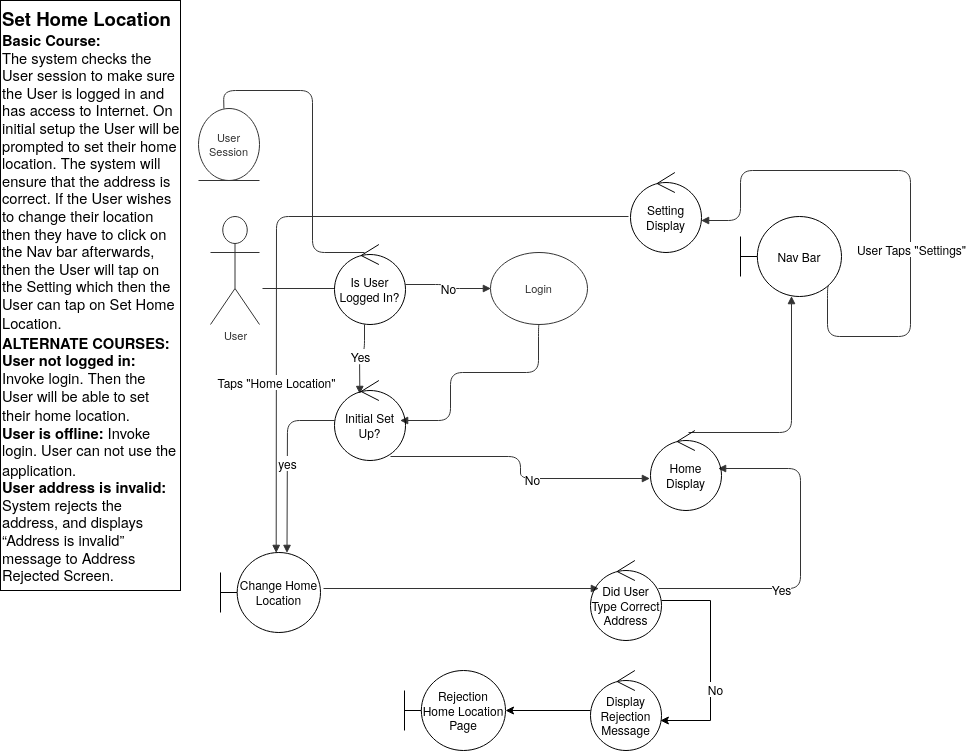

The diagram above was exported from draw.io. Its source (the exported page's mxGraphModel, read from the mxfile embedded in the PNG):
<mxGraphModel dx="1355" dy="841" grid="1" gridSize="10" guides="1" tooltips="1" connect="1" arrows="1" fold="1" page="1" pageScale="1" pageWidth="850" pageHeight="1100" math="0" shadow="0">
  <root>
    <mxCell id="0" />
    <mxCell id="1" parent="0" />
    <mxCell id="D6Tx1rtrPNhchUgOzuPy-34" value="User" style="html=1;whiteSpace=wrap;shape=umlActor;labelPosition=center;verticalLabelPosition=bottom;verticalAlign=top;whiteSpace=nowrap;fontSize=11;fontColor=#333333;align=center;spacing=0;strokeColor=#333333;strokeOpacity=100;fillOpacity=100;rounded=1;absoluteArcSize=1;arcSize=9.6;fillColor=#ffffff;strokeWidth=0.6;" parent="1" vertex="1">
      <mxGeometry x="210" y="226" width="49" height="108" as="geometry" />
    </mxCell>
    <mxCell id="D6Tx1rtrPNhchUgOzuPy-36" value="" style="html=1;jettySize=18;fontSize=11;strokeColor=#333333;strokeOpacity=100;strokeWidth=0.6;rounded=1;arcSize=24;edgeStyle=orthogonalEdgeStyle;startArrow=none;endArrow=none;exitX=0.005407250563081263;exitY=0.5;exitPerimeter=1;" parent="1" edge="1">
      <mxGeometry width="100" height="100" relative="1" as="geometry">
        <mxPoint x="262" y="298" as="targetPoint" />
        <mxPoint x="334" y="298" as="sourcePoint" />
      </mxGeometry>
    </mxCell>
    <mxCell id="D6Tx1rtrPNhchUgOzuPy-37" value="" style="html=1;jettySize=18;fontSize=11;strokeColor=#333333;strokeOpacity=100;strokeWidth=0.6;rounded=1;arcSize=24;edgeStyle=orthogonalEdgeStyle;startArrow=none;endArrow=none;exitX=0.5;exitY=-0.00485912657903782;exitPerimeter=1;entryX=1.0049680199710955;entryY=0.4158386633381507;entryPerimeter=1;" parent="1" target="D6Tx1rtrPNhchUgOzuPy-38" edge="1">
      <mxGeometry width="100" height="100" relative="1" as="geometry">
        <mxPoint x="364" y="262" as="sourcePoint" />
      </mxGeometry>
    </mxCell>
    <mxCell id="D6Tx1rtrPNhchUgOzuPy-38" value="User Session" style="html=1;whiteSpace=wrap;shape=mxgraph.electrical.radio.microphone_1;direction=north;fontSize=11;fontColor=#333333;align=center;spacing=0;strokeColor=#333333;strokeOpacity=100;fillOpacity=100;rounded=1;absoluteArcSize=1;arcSize=9.6;fillColor=#ffffff;strokeWidth=0.6;" parent="1" vertex="1">
      <mxGeometry x="198" y="118" width="61" height="72" as="geometry" />
    </mxCell>
    <mxCell id="D6Tx1rtrPNhchUgOzuPy-39" value="" style="html=1;jettySize=18;fontSize=11;strokeColor=#333333;strokeOpacity=100;strokeWidth=0.6;rounded=1;arcSize=24;edgeStyle=orthogonalEdgeStyle;startArrow=none;endArrow=block;endFill=1;entryX=-0.0031250268122986922;entryY=0.5;entryPerimeter=1;" parent="1" source="D6Tx1rtrPNhchUgOzuPy-74" target="D6Tx1rtrPNhchUgOzuPy-41" edge="1">
      <mxGeometry width="100" height="100" relative="1" as="geometry">
        <mxPoint x="394" y="298" as="sourcePoint" />
        <Array as="points">
          <mxPoint x="447" y="294" />
          <mxPoint x="447" y="298" />
        </Array>
      </mxGeometry>
    </mxCell>
    <mxCell id="D6Tx1rtrPNhchUgOzuPy-40" value="No" style="text;html=1;resizable=0;labelBackgroundColor=#ffffff;align=center;verticalAlign=middle;" parent="D6Tx1rtrPNhchUgOzuPy-39" vertex="1">
      <mxGeometry relative="1" as="geometry" />
    </mxCell>
    <mxCell id="D6Tx1rtrPNhchUgOzuPy-41" value="Login" style="html=1;whiteSpace=wrap;shape=ellipse;fontSize=11;fontColor=#333333;align=center;spacing=5;strokeColor=#333333;strokeOpacity=100;fillOpacity=100;rounded=1;absoluteArcSize=1;arcSize=9.6;fillColor=#ffffff;strokeWidth=0.6;" parent="1" vertex="1">
      <mxGeometry x="490" y="262" width="97" height="72" as="geometry" />
    </mxCell>
    <mxCell id="D6Tx1rtrPNhchUgOzuPy-42" value="" style="html=1;jettySize=18;fontSize=11;strokeColor=#333333;strokeOpacity=100;strokeWidth=0.6;rounded=1;arcSize=24;edgeStyle=orthogonalEdgeStyle;startArrow=none;endArrow=block;endFill=1;exitX=0.5;exitY=0.837502598822871;exitPerimeter=1;entryX=0.357;entryY=0.163;entryPerimeter=0;entryDx=0;entryDy=0;" parent="1" target="D6Tx1rtrPNhchUgOzuPy-75" edge="1">
      <mxGeometry width="100" height="100" relative="1" as="geometry">
        <mxPoint x="364" y="334" as="sourcePoint" />
        <mxPoint x="364" y="394" as="targetPoint" />
      </mxGeometry>
    </mxCell>
    <mxCell id="D6Tx1rtrPNhchUgOzuPy-43" value="Yes" style="text;html=1;resizable=0;labelBackgroundColor=#ffffff;align=center;verticalAlign=middle;" parent="D6Tx1rtrPNhchUgOzuPy-42" vertex="1">
      <mxGeometry relative="1" as="geometry" />
    </mxCell>
    <mxCell id="D6Tx1rtrPNhchUgOzuPy-45" value="" style="html=1;jettySize=18;fontSize=11;strokeColor=#333333;strokeOpacity=100;strokeWidth=0.6;rounded=1;arcSize=24;edgeStyle=orthogonalEdgeStyle;startArrow=none;endArrow=block;endFill=1;exitX=0.5;exitY=1.0041667023080865;exitPerimeter=1;" parent="1" source="D6Tx1rtrPNhchUgOzuPy-41" edge="1">
      <mxGeometry width="100" height="100" relative="1" as="geometry">
        <mxPoint x="400" y="430" as="targetPoint" />
        <Array as="points">
          <mxPoint x="538" y="382" />
          <mxPoint x="450" y="382" />
          <mxPoint x="450" y="430" />
        </Array>
      </mxGeometry>
    </mxCell>
    <mxCell id="D6Tx1rtrPNhchUgOzuPy-46" value="" style="html=1;jettySize=18;fontSize=11;strokeColor=#333333;strokeOpacity=100;strokeWidth=0.6;rounded=1;arcSize=24;edgeStyle=orthogonalEdgeStyle;startArrow=none;endArrow=block;endFill=1;exitX=0.005407250563081263;exitY=0.5;exitPerimeter=1;entryX=0.5;entryY=0.004506042135900934;entryPerimeter=1;" parent="1" edge="1">
      <mxGeometry width="100" height="100" relative="1" as="geometry">
        <mxPoint x="334" y="430" as="sourcePoint" />
        <mxPoint x="286.5" y="562" as="targetPoint" />
      </mxGeometry>
    </mxCell>
    <mxCell id="D6Tx1rtrPNhchUgOzuPy-47" value="yes" style="text;html=1;resizable=0;labelBackgroundColor=#ffffff;align=center;verticalAlign=middle;" parent="D6Tx1rtrPNhchUgOzuPy-46" vertex="1">
      <mxGeometry relative="1" as="geometry" />
    </mxCell>
    <mxCell id="D6Tx1rtrPNhchUgOzuPy-50" value="" style="html=1;jettySize=18;fontSize=11;strokeColor=#333333;strokeOpacity=100;strokeWidth=0.6;rounded=1;arcSize=24;edgeStyle=orthogonalEdgeStyle;startArrow=none;endArrow=block;endFill=1;exitX=0.9958843999152133;exitY=0.5;exitPerimeter=1;entryX=0.005407250563081263;entryY=0.5;entryPerimeter=1;" parent="1" edge="1">
      <mxGeometry width="100" height="100" relative="1" as="geometry">
        <mxPoint x="598" y="598" as="targetPoint" />
        <mxPoint x="323" y="598" as="sourcePoint" />
      </mxGeometry>
    </mxCell>
    <mxCell id="D6Tx1rtrPNhchUgOzuPy-51" value="" style="html=1;jettySize=18;fontSize=11;strokeColor=#333333;strokeOpacity=100;strokeWidth=0.6;rounded=1;arcSize=24;edgeStyle=orthogonalEdgeStyle;startArrow=none;endArrow=block;endFill=1;exitX=0.9950612798982559;exitY=0.5;exitPerimeter=1;entryX=0.9950612798982559;entryY=0.5;entryPerimeter=1;" parent="1" edge="1">
      <mxGeometry width="100" height="100" relative="1" as="geometry">
        <mxPoint x="658" y="598" as="sourcePoint" />
        <mxPoint x="718" y="478" as="targetPoint" />
        <Array as="points">
          <mxPoint x="800" y="598" />
          <mxPoint x="800" y="478" />
        </Array>
      </mxGeometry>
    </mxCell>
    <mxCell id="D6Tx1rtrPNhchUgOzuPy-52" value="Yes" style="text;html=1;resizable=0;labelBackgroundColor=#ffffff;align=center;verticalAlign=middle;" parent="D6Tx1rtrPNhchUgOzuPy-51" vertex="1">
      <mxGeometry x="-0.2921991381623339" relative="1" as="geometry" />
    </mxCell>
    <mxCell id="D6Tx1rtrPNhchUgOzuPy-55" value="" style="html=1;jettySize=18;fontSize=11;strokeColor=#333333;strokeOpacity=100;strokeWidth=0.6;rounded=1;arcSize=24;edgeStyle=orthogonalEdgeStyle;startArrow=none;endArrow=block;endFill=1;entryX=-0.014;entryY=0.6;entryDx=0;entryDy=0;entryPerimeter=0;" parent="1" target="D6Tx1rtrPNhchUgOzuPy-72" edge="1">
      <mxGeometry width="100" height="100" relative="1" as="geometry">
        <mxPoint x="390" y="466" as="sourcePoint" />
        <mxPoint x="630" y="490" as="targetPoint" />
      </mxGeometry>
    </mxCell>
    <mxCell id="D6Tx1rtrPNhchUgOzuPy-56" value="No" style="text;html=1;resizable=0;labelBackgroundColor=#ffffff;align=center;verticalAlign=middle;" parent="D6Tx1rtrPNhchUgOzuPy-55" vertex="1">
      <mxGeometry x="0.1617316854370756" relative="1" as="geometry" />
    </mxCell>
    <mxCell id="D6Tx1rtrPNhchUgOzuPy-59" value="" style="html=1;jettySize=18;fontSize=11;strokeColor=#333333;strokeOpacity=100;strokeWidth=0.6;rounded=1;arcSize=24;edgeStyle=orthogonalEdgeStyle;startArrow=none;endArrow=block;endFill=1;exitX=0.5;exitY=-0.00485912657903782;exitPerimeter=1;" parent="1" target="D6Tx1rtrPNhchUgOzuPy-71" edge="1">
      <mxGeometry width="100" height="100" relative="1" as="geometry">
        <mxPoint x="688" y="442" as="sourcePoint" />
        <mxPoint x="790" y="310" as="targetPoint" />
      </mxGeometry>
    </mxCell>
    <mxCell id="D6Tx1rtrPNhchUgOzuPy-61" value="" style="html=1;jettySize=18;fontSize=11;strokeColor=#333333;strokeOpacity=100;strokeWidth=0.6;rounded=1;arcSize=24;edgeStyle=orthogonalEdgeStyle;startArrow=none;endArrow=block;endFill=1;exitX=0.87;exitY=0.875;exitPerimeter=0;exitDx=0;exitDy=0;entryX=1;entryY=0.6;entryDx=0;entryDy=0;entryPerimeter=0;" parent="1" source="D6Tx1rtrPNhchUgOzuPy-71" target="D6Tx1rtrPNhchUgOzuPy-68" edge="1">
      <mxGeometry width="100" height="100" relative="1" as="geometry">
        <mxPoint x="826" y="346" as="sourcePoint" />
        <mxPoint x="658" y="140" as="targetPoint" />
        <Array as="points">
          <mxPoint x="827" y="346" />
          <mxPoint x="910" y="346" />
          <mxPoint x="910" y="180" />
          <mxPoint x="740" y="180" />
          <mxPoint x="740" y="230" />
        </Array>
      </mxGeometry>
    </mxCell>
    <mxCell id="D6Tx1rtrPNhchUgOzuPy-62" value="User Taps &quot;Settings&quot;" style="text;html=1;resizable=0;labelBackgroundColor=#ffffff;align=center;verticalAlign=middle;" parent="D6Tx1rtrPNhchUgOzuPy-61" vertex="1">
      <mxGeometry x="-0.20571428571428574" relative="1" as="geometry" />
    </mxCell>
    <mxCell id="D6Tx1rtrPNhchUgOzuPy-63" value="" style="html=1;jettySize=18;fontSize=11;strokeColor=#333333;strokeOpacity=100;strokeWidth=0.6;rounded=1;arcSize=24;edgeStyle=orthogonalEdgeStyle;startArrow=none;endArrow=block;endFill=1;exitX=0.5;exitY=-0.00485912657903782;exitPerimeter=1;entryX=0.3683560996579949;entryY=0.055346729843429546;entryPerimeter=1;" parent="1" edge="1">
      <mxGeometry width="100" height="100" relative="1" as="geometry">
        <mxPoint x="628" y="226" as="sourcePoint" />
        <mxPoint x="275.69382205197485" y="562" as="targetPoint" />
      </mxGeometry>
    </mxCell>
    <mxCell id="D6Tx1rtrPNhchUgOzuPy-64" value="Taps &quot;Home Location&quot;" style="text;html=1;resizable=0;labelBackgroundColor=#ffffff;align=center;verticalAlign=middle;" parent="D6Tx1rtrPNhchUgOzuPy-63" vertex="1">
      <mxGeometry x="0.4423120397835931" relative="1" as="geometry">
        <mxPoint y="22" as="offset" />
      </mxGeometry>
    </mxCell>
    <mxCell id="D6Tx1rtrPNhchUgOzuPy-66" value="&lt;span&gt;&lt;span style=&quot;font-size: 18.6667px ; font-weight: bold&quot;&gt;Set Home Location&lt;/span&gt;&lt;span style=&quot;font-size: 16px&quot;&gt;&lt;br&gt;&lt;/span&gt;&lt;span style=&quot;font-size: 14.6667px ; font-weight: bold&quot;&gt;Basic Course:&lt;/span&gt;&lt;span style=&quot;font-size: 16px&quot;&gt;&lt;br&gt;&lt;/span&gt;&lt;span style=&quot;font-size: 14.6667px&quot;&gt;The system checks the User session to make sure the User is logged in and has access to Internet. On initial setup the &lt;/span&gt;&lt;span style=&quot;font-size: 14.6667px&quot;&gt;User&lt;/span&gt;&lt;span style=&quot;font-size: 14.6667px&quot;&gt; will be prompted to set their home location. The system will ensure that the address is correct. If the &lt;/span&gt;&lt;span style=&quot;font-size: 14.6667px&quot;&gt;User&lt;/span&gt;&lt;span style=&quot;font-size: 14.6667px&quot;&gt; wishes to change their location then they have to click on the &lt;/span&gt;&lt;span style=&quot;font-size: 14.6667px&quot;&gt;Nav bar&lt;/span&gt;&lt;span style=&quot;font-size: 14.6667px&quot;&gt; afterwards, then the &lt;/span&gt;&lt;span style=&quot;font-size: 14.6667px&quot;&gt;User&lt;/span&gt;&lt;span style=&quot;font-size: 14.6667px&quot;&gt; will tap on the &lt;/span&gt;&lt;span style=&quot;font-size: 14.6667px&quot;&gt;Setting&lt;/span&gt;&lt;span style=&quot;font-size: 14.6667px&quot;&gt; which then the &lt;/span&gt;&lt;span style=&quot;font-size: 14.6667px&quot;&gt;User&lt;/span&gt;&lt;span style=&quot;font-size: 14.6667px&quot;&gt; can tap on Set &lt;/span&gt;&lt;span style=&quot;font-size: 14.6667px&quot;&gt;Home Location&lt;/span&gt;&lt;span style=&quot;font-size: 14.6667px&quot;&gt;. &lt;/span&gt;&lt;span style=&quot;font-size: 16px&quot;&gt;&lt;br&gt;&lt;/span&gt;&lt;span style=&quot;font-size: 14.6667px ; font-weight: bold&quot;&gt;ALTERNATE COURSES:&lt;/span&gt;&lt;span style=&quot;font-size: 16px&quot;&gt;&lt;br&gt;&lt;/span&gt;&lt;span style=&quot;font-weight: bold ; font-size: 14.6667px&quot;&gt;User not logged in:&lt;/span&gt;&lt;span style=&quot;font-size: 14.6667px&quot;&gt; Invoke login. Then the &lt;/span&gt;&lt;span style=&quot;font-size: 14.6667px&quot;&gt;User&lt;/span&gt;&lt;span style=&quot;font-size: 14.6667px&quot;&gt; will be able to set their home location.&lt;/span&gt;&lt;span style=&quot;font-size: 16px&quot;&gt;&lt;br&gt;&lt;/span&gt;&lt;span style=&quot;font-weight: bold ; font-size: 14.6667px&quot;&gt;User is offline: &lt;/span&gt;&lt;span style=&quot;font-size: 14.6667px&quot;&gt;Invoke login. &lt;/span&gt;&lt;span style=&quot;font-size: 14.6667px&quot;&gt;User&lt;/span&gt;&lt;span style=&quot;font-size: 14.6667px&quot;&gt; can not use the application.&lt;/span&gt;&lt;span style=&quot;font-size: 16px&quot;&gt;&lt;br&gt;&lt;/span&gt;&lt;span style=&quot;font-weight: bold ; font-size: 14.6667px&quot;&gt;User address is invalid: &lt;/span&gt;&lt;span style=&quot;font-size: 14.6667px&quot;&gt;System rejects the address, and displays “Address is invalid” message to &lt;/span&gt;&lt;span style=&quot;font-size: 14.6667px&quot;&gt;Address&lt;/span&gt;&lt;span style=&quot;font-size: 14.6667px&quot;&gt; Rejected Screen.&lt;/span&gt;&lt;/span&gt;" style="text;html=1;strokeColor=#000000;fillColor=none;align=left;verticalAlign=middle;whiteSpace=wrap;rounded=0;" parent="1" vertex="1">
      <mxGeometry y="10" width="180" height="590" as="geometry" />
    </mxCell>
    <mxCell id="D6Tx1rtrPNhchUgOzuPy-68" value="Setting Display" style="ellipse;shape=umlControl;whiteSpace=wrap;html=1;strokeColor=#000000;fillColor=none;" parent="1" vertex="1">
      <mxGeometry x="630" y="182" width="71" height="80" as="geometry" />
    </mxCell>
    <mxCell id="D6Tx1rtrPNhchUgOzuPy-71" value="Nav Bar" style="shape=umlBoundary;whiteSpace=wrap;html=1;strokeColor=#000000;fillColor=none;" parent="1" vertex="1">
      <mxGeometry x="740" y="226" width="101" height="80" as="geometry" />
    </mxCell>
    <mxCell id="D6Tx1rtrPNhchUgOzuPy-72" value="Home Display" style="ellipse;shape=umlControl;whiteSpace=wrap;html=1;strokeColor=#000000;fillColor=none;" parent="1" vertex="1">
      <mxGeometry x="650" y="440" width="71" height="80" as="geometry" />
    </mxCell>
    <mxCell id="D6Tx1rtrPNhchUgOzuPy-77" style="edgeStyle=orthogonalEdgeStyle;rounded=0;orthogonalLoop=1;jettySize=auto;html=1;" parent="1" source="D6Tx1rtrPNhchUgOzuPy-73" target="D6Tx1rtrPNhchUgOzuPy-76" edge="1">
      <mxGeometry relative="1" as="geometry">
        <mxPoint x="690" y="730" as="targetPoint" />
        <Array as="points">
          <mxPoint x="710" y="610" />
          <mxPoint x="710" y="730" />
        </Array>
      </mxGeometry>
    </mxCell>
    <mxCell id="D6Tx1rtrPNhchUgOzuPy-78" value="No" style="text;html=1;align=center;verticalAlign=middle;resizable=0;points=[];labelBackgroundColor=#ffffff;" parent="D6Tx1rtrPNhchUgOzuPy-77" vertex="1" connectable="0">
      <mxGeometry x="0.2482" y="4" relative="1" as="geometry">
        <mxPoint as="offset" />
      </mxGeometry>
    </mxCell>
    <mxCell id="D6Tx1rtrPNhchUgOzuPy-73" value="Did User Type Correct Address" style="ellipse;shape=umlControl;whiteSpace=wrap;html=1;strokeColor=#000000;fillColor=none;" parent="1" vertex="1">
      <mxGeometry x="590" y="570" width="71" height="80" as="geometry" />
    </mxCell>
    <mxCell id="D6Tx1rtrPNhchUgOzuPy-74" value="Is User Logged In?" style="ellipse;shape=umlControl;whiteSpace=wrap;html=1;strokeColor=#000000;fillColor=none;" parent="1" vertex="1">
      <mxGeometry x="334" y="254" width="71" height="80" as="geometry" />
    </mxCell>
    <mxCell id="D6Tx1rtrPNhchUgOzuPy-75" value="Initial Set Up?" style="ellipse;shape=umlControl;whiteSpace=wrap;html=1;strokeColor=#000000;fillColor=none;" parent="1" vertex="1">
      <mxGeometry x="334" y="390" width="71" height="80" as="geometry" />
    </mxCell>
    <mxCell id="D6Tx1rtrPNhchUgOzuPy-81" style="edgeStyle=orthogonalEdgeStyle;rounded=0;orthogonalLoop=1;jettySize=auto;html=1;" parent="1" source="D6Tx1rtrPNhchUgOzuPy-76" target="D6Tx1rtrPNhchUgOzuPy-79" edge="1">
      <mxGeometry relative="1" as="geometry" />
    </mxCell>
    <mxCell id="D6Tx1rtrPNhchUgOzuPy-76" value="Display Rejection Message" style="ellipse;shape=umlControl;whiteSpace=wrap;html=1;strokeColor=#000000;fillColor=none;" parent="1" vertex="1">
      <mxGeometry x="590" y="680" width="71" height="80" as="geometry" />
    </mxCell>
    <mxCell id="D6Tx1rtrPNhchUgOzuPy-79" value="Rejection Home Location Page" style="shape=umlBoundary;whiteSpace=wrap;html=1;strokeColor=#000000;fillColor=none;" parent="1" vertex="1">
      <mxGeometry x="404" y="680" width="101" height="80" as="geometry" />
    </mxCell>
    <mxCell id="reVzcW8RV8A-neQjGVDc-1" value="Change Home Location" style="shape=umlBoundary;whiteSpace=wrap;html=1;" parent="1" vertex="1">
      <mxGeometry x="220" y="562" width="100" height="80" as="geometry" />
    </mxCell>
  </root>
</mxGraphModel>